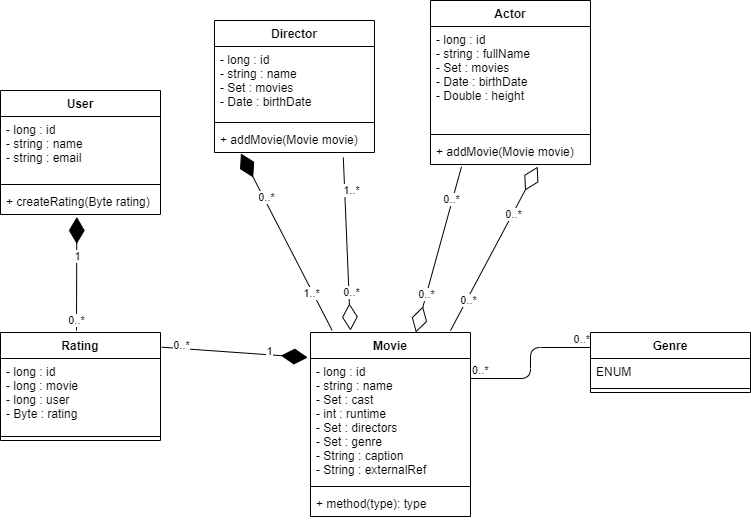

The diagram above was exported from draw.io. Its source (the exported page's mxGraphModel, read from the mxfile embedded in the PNG):
<mxGraphModel dx="1038" dy="548" grid="1" gridSize="10" guides="1" tooltips="1" connect="1" arrows="1" fold="1" page="1" pageScale="1" pageWidth="827" pageHeight="1169" math="0" shadow="0">
  <root>
    <mxCell id="WIyWlLk6GJQsqaUBKTNV-0" />
    <mxCell id="WIyWlLk6GJQsqaUBKTNV-1" parent="WIyWlLk6GJQsqaUBKTNV-0" />
    <mxCell id="eak3Btkujz7_IOqorwIU-10" value="Movie&#10;" style="swimlane;fontStyle=1;align=center;verticalAlign=top;childLayout=stackLayout;horizontal=1;startSize=26;horizontalStack=0;resizeParent=1;resizeParentMax=0;resizeLast=0;collapsible=1;marginBottom=0;" parent="WIyWlLk6GJQsqaUBKTNV-1" vertex="1">
      <mxGeometry x="350" y="372" width="160" height="184" as="geometry" />
    </mxCell>
    <mxCell id="eak3Btkujz7_IOqorwIU-11" value="- long : id&#10;- string : name&#10;- Set : cast&#10;- int : runtime&#10;- Set : directors&#10;- Set : genre&#10;- String : caption&#10;- String : externalRef" style="text;strokeColor=none;fillColor=none;align=left;verticalAlign=top;spacingLeft=4;spacingRight=4;overflow=hidden;rotatable=0;points=[[0,0.5],[1,0.5]];portConstraint=eastwest;" parent="eak3Btkujz7_IOqorwIU-10" vertex="1">
      <mxGeometry y="26" width="160" height="124" as="geometry" />
    </mxCell>
    <mxCell id="eak3Btkujz7_IOqorwIU-12" value="" style="line;strokeWidth=1;fillColor=none;align=left;verticalAlign=middle;spacingTop=-1;spacingLeft=3;spacingRight=3;rotatable=0;labelPosition=right;points=[];portConstraint=eastwest;" parent="eak3Btkujz7_IOqorwIU-10" vertex="1">
      <mxGeometry y="150" width="160" height="8" as="geometry" />
    </mxCell>
    <mxCell id="eak3Btkujz7_IOqorwIU-13" value="+ method(type): type" style="text;strokeColor=none;fillColor=none;align=left;verticalAlign=top;spacingLeft=4;spacingRight=4;overflow=hidden;rotatable=0;points=[[0,0.5],[1,0.5]];portConstraint=eastwest;" parent="eak3Btkujz7_IOqorwIU-10" vertex="1">
      <mxGeometry y="158" width="160" height="26" as="geometry" />
    </mxCell>
    <mxCell id="eak3Btkujz7_IOqorwIU-18" value="Genre" style="swimlane;fontStyle=1;align=center;verticalAlign=top;childLayout=stackLayout;horizontal=1;startSize=26;horizontalStack=0;resizeParent=1;resizeParentMax=0;resizeLast=0;collapsible=1;marginBottom=0;" parent="WIyWlLk6GJQsqaUBKTNV-1" vertex="1">
      <mxGeometry x="630" y="372" width="160" height="60" as="geometry" />
    </mxCell>
    <mxCell id="eak3Btkujz7_IOqorwIU-19" value="ENUM" style="text;strokeColor=none;fillColor=none;align=left;verticalAlign=top;spacingLeft=4;spacingRight=4;overflow=hidden;rotatable=0;points=[[0,0.5],[1,0.5]];portConstraint=eastwest;" parent="eak3Btkujz7_IOqorwIU-18" vertex="1">
      <mxGeometry y="26" width="160" height="26" as="geometry" />
    </mxCell>
    <mxCell id="eak3Btkujz7_IOqorwIU-20" value="" style="line;strokeWidth=1;fillColor=none;align=left;verticalAlign=middle;spacingTop=-1;spacingLeft=3;spacingRight=3;rotatable=0;labelPosition=right;points=[];portConstraint=eastwest;" parent="eak3Btkujz7_IOqorwIU-18" vertex="1">
      <mxGeometry y="52" width="160" height="8" as="geometry" />
    </mxCell>
    <mxCell id="eak3Btkujz7_IOqorwIU-22" value="Rating" style="swimlane;fontStyle=1;align=center;verticalAlign=top;childLayout=stackLayout;horizontal=1;startSize=26;horizontalStack=0;resizeParent=1;resizeParentMax=0;resizeLast=0;collapsible=1;marginBottom=0;" parent="WIyWlLk6GJQsqaUBKTNV-1" vertex="1">
      <mxGeometry x="40" y="372" width="160" height="108" as="geometry" />
    </mxCell>
    <mxCell id="eak3Btkujz7_IOqorwIU-23" value="- long : id&#10;- long : movie&#10;- long : user&#10;- Byte : rating" style="text;strokeColor=none;fillColor=none;align=left;verticalAlign=top;spacingLeft=4;spacingRight=4;overflow=hidden;rotatable=0;points=[[0,0.5],[1,0.5]];portConstraint=eastwest;" parent="eak3Btkujz7_IOqorwIU-22" vertex="1">
      <mxGeometry y="26" width="160" height="74" as="geometry" />
    </mxCell>
    <mxCell id="eak3Btkujz7_IOqorwIU-24" value="" style="line;strokeWidth=1;fillColor=none;align=left;verticalAlign=middle;spacingTop=-1;spacingLeft=3;spacingRight=3;rotatable=0;labelPosition=right;points=[];portConstraint=eastwest;" parent="eak3Btkujz7_IOqorwIU-22" vertex="1">
      <mxGeometry y="100" width="160" height="8" as="geometry" />
    </mxCell>
    <mxCell id="eak3Btkujz7_IOqorwIU-30" value="" style="endArrow=diamondThin;endFill=1;endSize=24;html=1;exitX=1.007;exitY=0.136;exitDx=0;exitDy=0;exitPerimeter=0;entryX=-0.017;entryY=0.136;entryDx=0;entryDy=0;entryPerimeter=0;" parent="WIyWlLk6GJQsqaUBKTNV-1" source="eak3Btkujz7_IOqorwIU-22" target="eak3Btkujz7_IOqorwIU-10" edge="1">
      <mxGeometry width="160" relative="1" as="geometry">
        <mxPoint x="210" y="340" as="sourcePoint" />
        <mxPoint x="370" y="340" as="targetPoint" />
      </mxGeometry>
    </mxCell>
    <mxCell id="eak3Btkujz7_IOqorwIU-32" value="1" style="edgeLabel;html=1;align=center;verticalAlign=middle;resizable=0;points=[];" parent="eak3Btkujz7_IOqorwIU-30" vertex="1" connectable="0">
      <mxGeometry x="0.4715" y="-1" relative="1" as="geometry">
        <mxPoint y="-4.699999999999999" as="offset" />
      </mxGeometry>
    </mxCell>
    <mxCell id="eak3Btkujz7_IOqorwIU-33" value="0..*" style="edgeLabel;html=1;align=center;verticalAlign=middle;resizable=0;points=[];" parent="eak3Btkujz7_IOqorwIU-30" vertex="1" connectable="0">
      <mxGeometry x="-0.7742" y="1" relative="1" as="geometry">
        <mxPoint x="2.33" y="-2.7" as="offset" />
      </mxGeometry>
    </mxCell>
    <mxCell id="eak3Btkujz7_IOqorwIU-34" value="" style="endArrow=none;html=1;edgeStyle=orthogonalEdgeStyle;exitX=1;exitY=0.25;exitDx=0;exitDy=0;entryX=0;entryY=0.25;entryDx=0;entryDy=0;" parent="WIyWlLk6GJQsqaUBKTNV-1" source="eak3Btkujz7_IOqorwIU-10" target="eak3Btkujz7_IOqorwIU-18" edge="1">
      <mxGeometry relative="1" as="geometry">
        <mxPoint x="340" y="330" as="sourcePoint" />
        <mxPoint x="500" y="330" as="targetPoint" />
      </mxGeometry>
    </mxCell>
    <mxCell id="eak3Btkujz7_IOqorwIU-35" value="0..*" style="edgeLabel;resizable=0;html=1;align=left;verticalAlign=bottom;" parent="eak3Btkujz7_IOqorwIU-34" connectable="0" vertex="1">
      <mxGeometry x="-1" relative="1" as="geometry" />
    </mxCell>
    <mxCell id="eak3Btkujz7_IOqorwIU-36" value="0..*" style="edgeLabel;resizable=0;html=1;align=right;verticalAlign=bottom;" parent="eak3Btkujz7_IOqorwIU-34" connectable="0" vertex="1">
      <mxGeometry x="1" relative="1" as="geometry" />
    </mxCell>
    <mxCell id="eak3Btkujz7_IOqorwIU-41" value="Actor&#10;" style="swimlane;fontStyle=1;align=center;verticalAlign=top;childLayout=stackLayout;horizontal=1;startSize=26;horizontalStack=0;resizeParent=1;resizeParentMax=0;resizeLast=0;collapsible=1;marginBottom=0;" parent="WIyWlLk6GJQsqaUBKTNV-1" vertex="1">
      <mxGeometry x="470" y="40" width="160" height="164" as="geometry" />
    </mxCell>
    <mxCell id="eak3Btkujz7_IOqorwIU-42" value="- long : id&#10;- string : fullName&#10;- Set : movies&#10;- Date : birthDate&#10;- Double : height" style="text;strokeColor=none;fillColor=none;align=left;verticalAlign=top;spacingLeft=4;spacingRight=4;overflow=hidden;rotatable=0;points=[[0,0.5],[1,0.5]];portConstraint=eastwest;" parent="eak3Btkujz7_IOqorwIU-41" vertex="1">
      <mxGeometry y="26" width="160" height="104" as="geometry" />
    </mxCell>
    <mxCell id="eak3Btkujz7_IOqorwIU-43" value="" style="line;strokeWidth=1;fillColor=none;align=left;verticalAlign=middle;spacingTop=-1;spacingLeft=3;spacingRight=3;rotatable=0;labelPosition=right;points=[];portConstraint=eastwest;" parent="eak3Btkujz7_IOqorwIU-41" vertex="1">
      <mxGeometry y="130" width="160" height="8" as="geometry" />
    </mxCell>
    <mxCell id="eak3Btkujz7_IOqorwIU-44" value="+ addMovie(Movie movie)" style="text;strokeColor=none;fillColor=none;align=left;verticalAlign=top;spacingLeft=4;spacingRight=4;overflow=hidden;rotatable=0;points=[[0,0.5],[1,0.5]];portConstraint=eastwest;" parent="eak3Btkujz7_IOqorwIU-41" vertex="1">
      <mxGeometry y="138" width="160" height="26" as="geometry" />
    </mxCell>
    <mxCell id="eak3Btkujz7_IOqorwIU-45" value="User" style="swimlane;fontStyle=1;align=center;verticalAlign=top;childLayout=stackLayout;horizontal=1;startSize=26;horizontalStack=0;resizeParent=1;resizeParentMax=0;resizeLast=0;collapsible=1;marginBottom=0;" parent="WIyWlLk6GJQsqaUBKTNV-1" vertex="1">
      <mxGeometry x="40" y="130" width="160" height="124" as="geometry" />
    </mxCell>
    <mxCell id="eak3Btkujz7_IOqorwIU-46" value="- long : id&#10;- string : name&#10;- string : email" style="text;strokeColor=none;fillColor=none;align=left;verticalAlign=top;spacingLeft=4;spacingRight=4;overflow=hidden;rotatable=0;points=[[0,0.5],[1,0.5]];portConstraint=eastwest;" parent="eak3Btkujz7_IOqorwIU-45" vertex="1">
      <mxGeometry y="26" width="160" height="64" as="geometry" />
    </mxCell>
    <mxCell id="eak3Btkujz7_IOqorwIU-47" value="" style="line;strokeWidth=1;fillColor=none;align=left;verticalAlign=middle;spacingTop=-1;spacingLeft=3;spacingRight=3;rotatable=0;labelPosition=right;points=[];portConstraint=eastwest;" parent="eak3Btkujz7_IOqorwIU-45" vertex="1">
      <mxGeometry y="90" width="160" height="8" as="geometry" />
    </mxCell>
    <mxCell id="eak3Btkujz7_IOqorwIU-48" value="+ createRating(Byte rating)" style="text;strokeColor=none;fillColor=none;align=left;verticalAlign=top;spacingLeft=4;spacingRight=4;overflow=hidden;rotatable=0;points=[[0,0.5],[1,0.5]];portConstraint=eastwest;" parent="eak3Btkujz7_IOqorwIU-45" vertex="1">
      <mxGeometry y="98" width="160" height="26" as="geometry" />
    </mxCell>
    <mxCell id="eak3Btkujz7_IOqorwIU-49" value="Director" style="swimlane;fontStyle=1;align=center;verticalAlign=top;childLayout=stackLayout;horizontal=1;startSize=26;horizontalStack=0;resizeParent=1;resizeParentMax=0;resizeLast=0;collapsible=1;marginBottom=0;" parent="WIyWlLk6GJQsqaUBKTNV-1" vertex="1">
      <mxGeometry x="254" y="60" width="160" height="132" as="geometry" />
    </mxCell>
    <mxCell id="eak3Btkujz7_IOqorwIU-50" value="- long : id&#10;- string : name&#10;- Set : movies&#10;- Date : birthDate" style="text;strokeColor=none;fillColor=none;align=left;verticalAlign=top;spacingLeft=4;spacingRight=4;overflow=hidden;rotatable=0;points=[[0,0.5],[1,0.5]];portConstraint=eastwest;" parent="eak3Btkujz7_IOqorwIU-49" vertex="1">
      <mxGeometry y="26" width="160" height="72" as="geometry" />
    </mxCell>
    <mxCell id="eak3Btkujz7_IOqorwIU-51" value="" style="line;strokeWidth=1;fillColor=none;align=left;verticalAlign=middle;spacingTop=-1;spacingLeft=3;spacingRight=3;rotatable=0;labelPosition=right;points=[];portConstraint=eastwest;" parent="eak3Btkujz7_IOqorwIU-49" vertex="1">
      <mxGeometry y="98" width="160" height="8" as="geometry" />
    </mxCell>
    <mxCell id="eak3Btkujz7_IOqorwIU-52" value="+ addMovie(Movie movie)" style="text;strokeColor=none;fillColor=none;align=left;verticalAlign=top;spacingLeft=4;spacingRight=4;overflow=hidden;rotatable=0;points=[[0,0.5],[1,0.5]];portConstraint=eastwest;" parent="eak3Btkujz7_IOqorwIU-49" vertex="1">
      <mxGeometry y="106" width="160" height="26" as="geometry" />
    </mxCell>
    <mxCell id="eak3Btkujz7_IOqorwIU-64" value="" style="endArrow=diamondThin;endFill=1;endSize=24;html=1;entryX=0.477;entryY=1.095;entryDx=0;entryDy=0;entryPerimeter=0;" parent="WIyWlLk6GJQsqaUBKTNV-1" target="eak3Btkujz7_IOqorwIU-48" edge="1">
      <mxGeometry width="160" relative="1" as="geometry">
        <mxPoint x="116" y="370" as="sourcePoint" />
        <mxPoint x="160" y="268" as="targetPoint" />
      </mxGeometry>
    </mxCell>
    <mxCell id="eak3Btkujz7_IOqorwIU-65" value="1" style="edgeLabel;html=1;align=center;verticalAlign=middle;resizable=0;points=[];" parent="eak3Btkujz7_IOqorwIU-64" vertex="1" connectable="0">
      <mxGeometry x="0.318" relative="1" as="geometry">
        <mxPoint as="offset" />
      </mxGeometry>
    </mxCell>
    <mxCell id="eak3Btkujz7_IOqorwIU-66" value="0..*" style="edgeLabel;html=1;align=center;verticalAlign=middle;resizable=0;points=[];" parent="eak3Btkujz7_IOqorwIU-64" vertex="1" connectable="0">
      <mxGeometry x="-0.8232" y="1" relative="1" as="geometry">
        <mxPoint as="offset" />
      </mxGeometry>
    </mxCell>
    <mxCell id="eak3Btkujz7_IOqorwIU-67" value="" style="endArrow=diamondThin;endFill=0;endSize=24;html=1;exitX=0.805;exitY=1.192;exitDx=0;exitDy=0;exitPerimeter=0;" parent="WIyWlLk6GJQsqaUBKTNV-1" source="eak3Btkujz7_IOqorwIU-52" edge="1">
      <mxGeometry width="160" relative="1" as="geometry">
        <mxPoint x="340" y="330" as="sourcePoint" />
        <mxPoint x="390" y="370" as="targetPoint" />
        <Array as="points" />
      </mxGeometry>
    </mxCell>
    <mxCell id="eak3Btkujz7_IOqorwIU-69" value="0..*" style="edgeLabel;html=1;align=center;verticalAlign=middle;resizable=0;points=[];" parent="eak3Btkujz7_IOqorwIU-67" vertex="1" connectable="0">
      <mxGeometry x="0.5592" y="2" relative="1" as="geometry">
        <mxPoint as="offset" />
      </mxGeometry>
    </mxCell>
    <mxCell id="eak3Btkujz7_IOqorwIU-70" value="1..*" style="edgeLabel;html=1;align=center;verticalAlign=middle;resizable=0;points=[];" parent="eak3Btkujz7_IOqorwIU-67" vertex="1" connectable="0">
      <mxGeometry x="-0.7954" relative="1" as="geometry">
        <mxPoint x="7.01" y="14.829999999999998" as="offset" />
      </mxGeometry>
    </mxCell>
    <mxCell id="eak3Btkujz7_IOqorwIU-71" value="" style="endArrow=diamondThin;endFill=0;endSize=24;html=1;exitX=0.194;exitY=1.082;exitDx=0;exitDy=0;exitPerimeter=0;" parent="WIyWlLk6GJQsqaUBKTNV-1" source="eak3Btkujz7_IOqorwIU-44" target="eak3Btkujz7_IOqorwIU-10" edge="1">
      <mxGeometry width="160" relative="1" as="geometry">
        <mxPoint x="340" y="330" as="sourcePoint" />
        <mxPoint x="500" y="330" as="targetPoint" />
      </mxGeometry>
    </mxCell>
    <mxCell id="eak3Btkujz7_IOqorwIU-72" value="&lt;span style=&quot;color: rgba(0 , 0 , 0 , 0) ; font-family: monospace ; font-size: 0px ; background-color: rgb(248 , 249 , 250)&quot;&gt;%3CmxGraphModel%3E%3Croot%3E%3CmxCell%20id%3D%220%22%2F%3E%3CmxCell%20id%3D%221%22%20parent%3D%220%22%2F%3E%3CmxCell%20id%3D%222%22%20value%3D%221..*%22%20style%3D%22edgeLabel%3Bhtml%3D1%3Balign%3Dcenter%3BverticalAlign%3Dmiddle%3Bresizable%3D0%3Bpoints%3D%5B%5D%3B%22%20vertex%3D%221%22%20connectable%3D%220%22%20parent%3D%221%22%3E%3CmxGeometry%20x%3D%22541.2848804913181%22%20y%3D%22214.32334438961198%22%20as%3D%22geometry%22%2F%3E%3C%2FmxCell%3E%3C%2Froot%3E%3C%2FmxGraphModel%3E&lt;/span&gt;" style="edgeLabel;html=1;align=center;verticalAlign=middle;resizable=0;points=[];" parent="eak3Btkujz7_IOqorwIU-71" vertex="1" connectable="0">
      <mxGeometry x="-0.7711" relative="1" as="geometry">
        <mxPoint as="offset" />
      </mxGeometry>
    </mxCell>
    <mxCell id="eak3Btkujz7_IOqorwIU-73" value="0..*" style="edgeLabel;html=1;align=center;verticalAlign=middle;resizable=0;points=[];" parent="eak3Btkujz7_IOqorwIU-71" vertex="1" connectable="0">
      <mxGeometry x="-0.8307" y="1" relative="1" as="geometry">
        <mxPoint x="-7.28" y="17.85" as="offset" />
      </mxGeometry>
    </mxCell>
    <mxCell id="eak3Btkujz7_IOqorwIU-74" value="0..*" style="edgeLabel;html=1;align=center;verticalAlign=middle;resizable=0;points=[];" parent="eak3Btkujz7_IOqorwIU-71" vertex="1" connectable="0">
      <mxGeometry x="0.5305" relative="1" as="geometry">
        <mxPoint as="offset" />
      </mxGeometry>
    </mxCell>
    <mxCell id="3JZfdsHFDpyTTt0KCY1i-0" value="" style="endArrow=diamondThin;endFill=1;endSize=24;html=1;exitX=0.135;exitY=-0.012;exitDx=0;exitDy=0;exitPerimeter=0;entryX=0.165;entryY=1.038;entryDx=0;entryDy=0;entryPerimeter=0;" parent="WIyWlLk6GJQsqaUBKTNV-1" source="eak3Btkujz7_IOqorwIU-10" target="eak3Btkujz7_IOqorwIU-52" edge="1">
      <mxGeometry width="160" relative="1" as="geometry">
        <mxPoint x="330" y="380" as="sourcePoint" />
        <mxPoint x="490" y="380" as="targetPoint" />
      </mxGeometry>
    </mxCell>
    <mxCell id="3JZfdsHFDpyTTt0KCY1i-1" value="0..*" style="edgeLabel;html=1;align=center;verticalAlign=middle;resizable=0;points=[];" parent="3JZfdsHFDpyTTt0KCY1i-0" vertex="1" connectable="0">
      <mxGeometry x="0.4985" y="-2" relative="1" as="geometry">
        <mxPoint as="offset" />
      </mxGeometry>
    </mxCell>
    <mxCell id="3JZfdsHFDpyTTt0KCY1i-2" value="1..*" style="edgeLabel;html=1;align=center;verticalAlign=middle;resizable=0;points=[];" parent="3JZfdsHFDpyTTt0KCY1i-0" vertex="1" connectable="0">
      <mxGeometry x="-0.5694" y="2" relative="1" as="geometry">
        <mxPoint as="offset" />
      </mxGeometry>
    </mxCell>
    <mxCell id="UaiKuJoEVrkE86-VB7Dt-0" value="" style="endArrow=diamondThin;endFill=0;endSize=24;html=1;entryX=0.67;entryY=1.085;entryDx=0;entryDy=0;entryPerimeter=0;" edge="1" parent="WIyWlLk6GJQsqaUBKTNV-1" target="eak3Btkujz7_IOqorwIU-44">
      <mxGeometry width="160" relative="1" as="geometry">
        <mxPoint x="490" y="370" as="sourcePoint" />
        <mxPoint x="490" y="280" as="targetPoint" />
      </mxGeometry>
    </mxCell>
    <mxCell id="UaiKuJoEVrkE86-VB7Dt-1" value="0..*" style="edgeLabel;html=1;align=center;verticalAlign=middle;resizable=0;points=[];" vertex="1" connectable="0" parent="UaiKuJoEVrkE86-VB7Dt-0">
      <mxGeometry x="0.4179" y="-1" relative="1" as="geometry">
        <mxPoint as="offset" />
      </mxGeometry>
    </mxCell>
    <mxCell id="UaiKuJoEVrkE86-VB7Dt-2" value="0..*" style="edgeLabel;html=1;align=center;verticalAlign=middle;resizable=0;points=[];" vertex="1" connectable="0" parent="UaiKuJoEVrkE86-VB7Dt-0">
      <mxGeometry x="-0.6282" y="-2" relative="1" as="geometry">
        <mxPoint y="-1" as="offset" />
      </mxGeometry>
    </mxCell>
  </root>
</mxGraphModel>